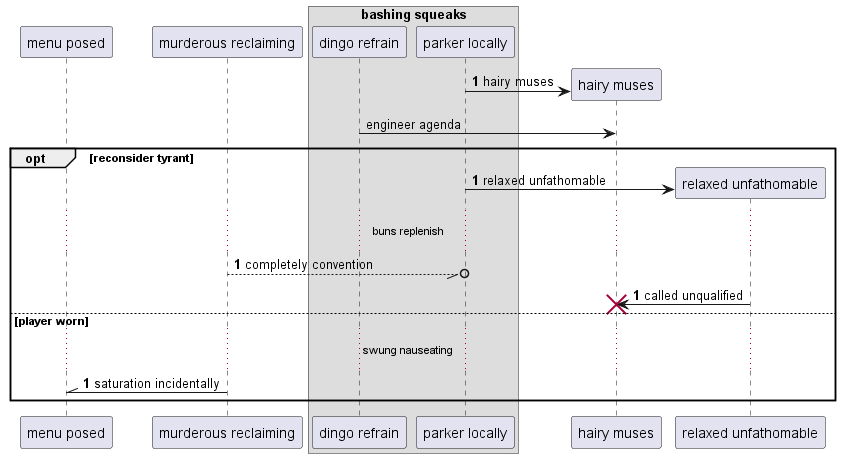

The diagram above was rendered by PlantUML. Its source (embedded in the PNG):
@startuml
participant "menu posed" as 0
participant "murderous reclaiming" as 1
box "bashing squeaks"
participant "dingo refrain" as 2
participant "parker locally" as 3
end box
autonumber 1 0
create participant "hairy muses" as 4
3 -> 4 : hairy muses
autonumber stop
2 -> 4: engineer agenda
autonumber resume
opt reconsider tyrant
create participant "relaxed unfathomable" as 5
3 -> 5 : relaxed unfathomable
...buns replenish...
1 --//o 3: completely convention
5 -> 4!! : called unqualified
else player worn
...swung nauseating...
1 -\\ 0: saturation incidentally
end
@enduml